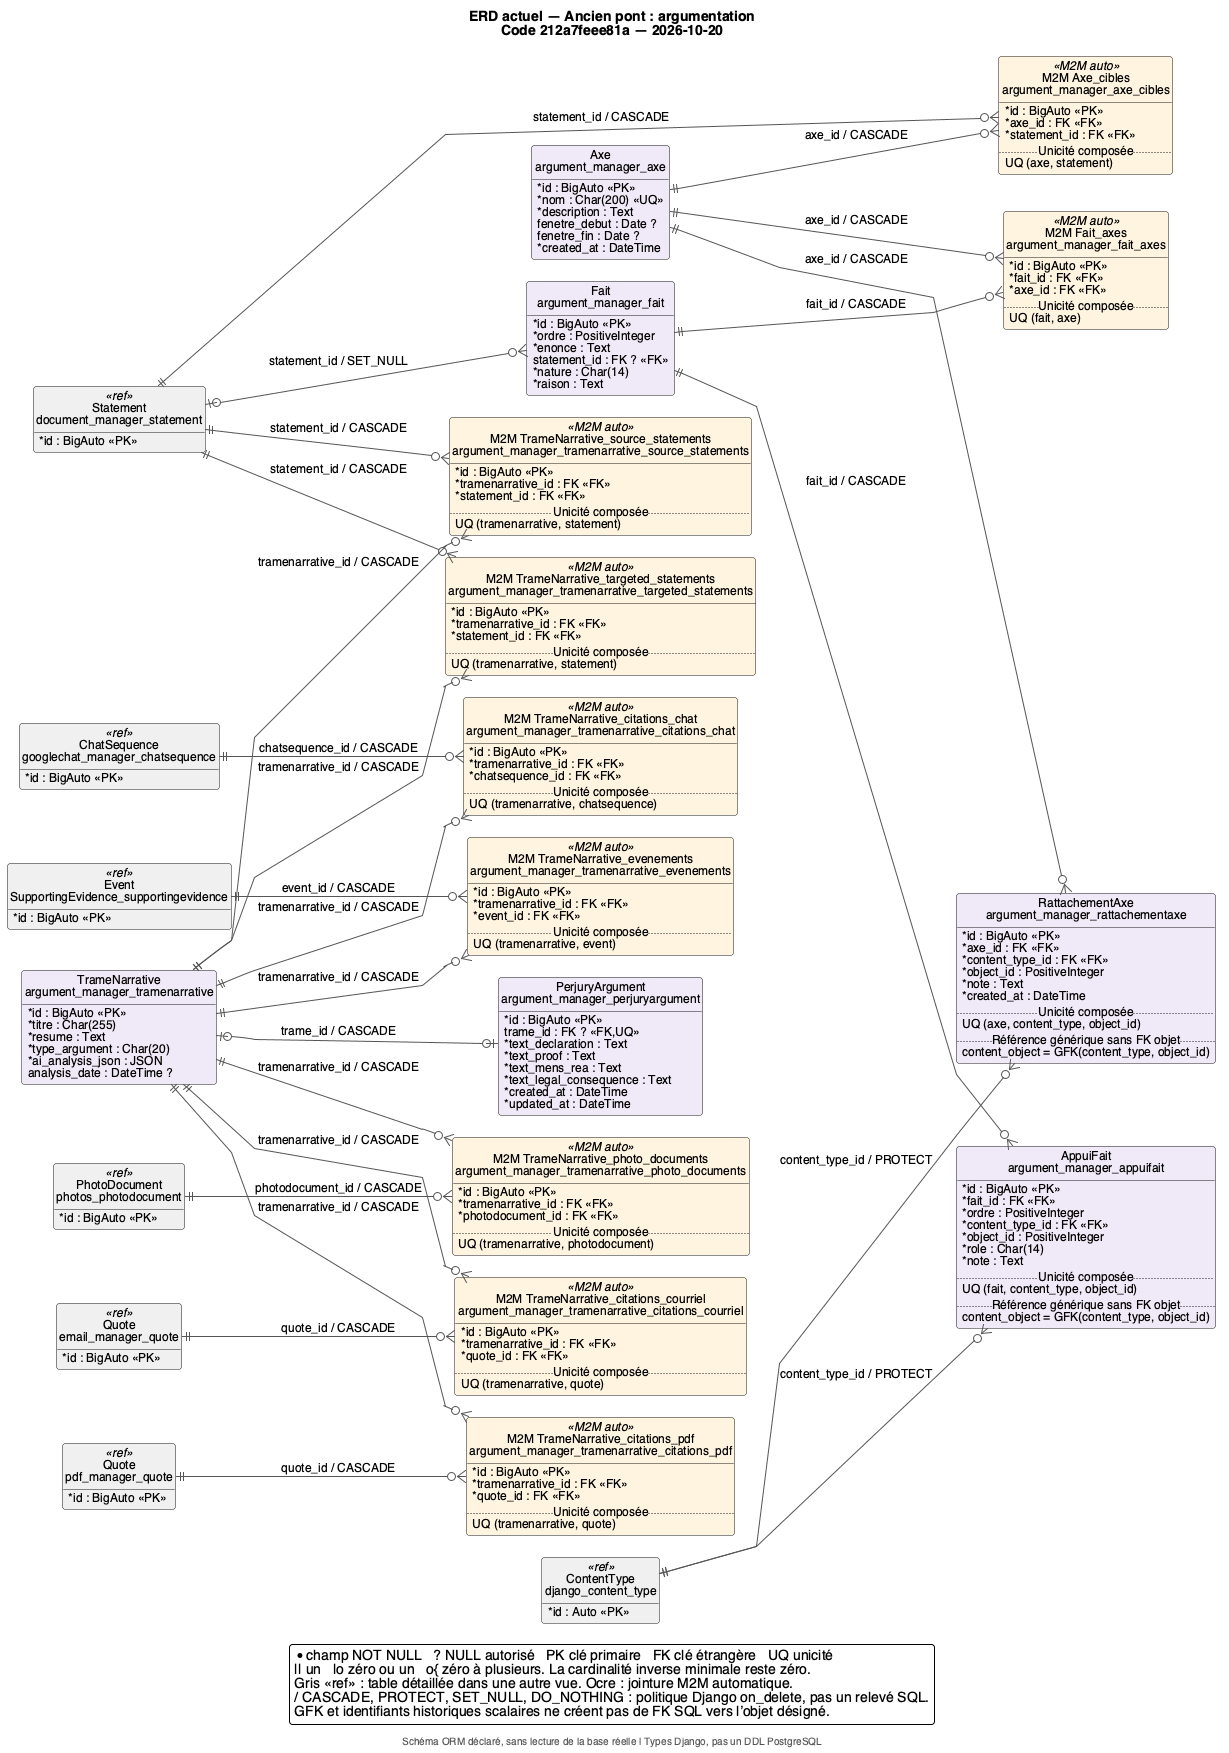

The diagram above was rendered by PlantUML. Its source (embedded in the PNG):
@startuml 04_argumentation
!include style.iuml
left to right direction
title ERD actuel — Ancien pont : argumentation\nCode 212a7feee81a — 2026-10-20
footer Schéma ORM déclaré, sans lecture de la base réelle | Types Django, pas un DDL PostgreSQL
scale max 3800*3600
entity "AppuiFait\nargument_manager_appuifait" as E_argument_manager_AppuiFait #F0EAF8 {
  {field} * id : BigAuto <<PK>>
  {field} * fait_id : FK <<FK>>
  {field} * ordre : PositiveInteger
  {field} * content_type_id : FK <<FK>>
  {field} * object_id : PositiveInteger
  {field} * role : Char(14)
  {field} * note : Text
  .. Unicité composée ..
  {field} UQ (fait, content_type, object_id)
  .. Référence générique sans FK objet ..
  {field} content_object = GFK(content_type, object_id)
}
entity "Axe\nargument_manager_axe" as E_argument_manager_Axe #F0EAF8 {
  {field} * id : BigAuto <<PK>>
  {field} * nom : Char(200) <<UQ>>
  {field} * description : Text
  {field}   fenetre_debut : Date ?
  {field}   fenetre_fin : Date ?
  {field} * created_at : DateTime
}
entity "M2M Axe_cibles\nargument_manager_axe_cibles" as E_argument_manager_Axe_cibles <<M2M auto>> #FFF4E0 {
  {field} * id : BigAuto <<PK>>
  {field} * axe_id : FK <<FK>>
  {field} * statement_id : FK <<FK>>
  .. Unicité composée ..
  {field} UQ (axe, statement)
}
entity "Fait\nargument_manager_fait" as E_argument_manager_Fait #F0EAF8 {
  {field} * id : BigAuto <<PK>>
  {field} * ordre : PositiveInteger
  {field} * enonce : Text
  {field}   statement_id : FK ? <<FK>>
  {field} * nature : Char(14)
  {field} * raison : Text
}
entity "M2M Fait_axes\nargument_manager_fait_axes" as E_argument_manager_Fait_axes <<M2M auto>> #FFF4E0 {
  {field} * id : BigAuto <<PK>>
  {field} * fait_id : FK <<FK>>
  {field} * axe_id : FK <<FK>>
  .. Unicité composée ..
  {field} UQ (fait, axe)
}
entity "PerjuryArgument\nargument_manager_perjuryargument" as E_argument_manager_PerjuryArgument #F0EAF8 {
  {field} * id : BigAuto <<PK>>
  {field}   trame_id : FK ? <<FK,UQ>>
  {field} * text_declaration : Text
  {field} * text_proof : Text
  {field} * text_mens_rea : Text
  {field} * text_legal_consequence : Text
  {field} * created_at : DateTime
  {field} * updated_at : DateTime
}
entity "RattachementAxe\nargument_manager_rattachementaxe" as E_argument_manager_RattachementAxe #F0EAF8 {
  {field} * id : BigAuto <<PK>>
  {field} * axe_id : FK <<FK>>
  {field} * content_type_id : FK <<FK>>
  {field} * object_id : PositiveInteger
  {field} * note : Text
  {field} * created_at : DateTime
  .. Unicité composée ..
  {field} UQ (axe, content_type, object_id)
  .. Référence générique sans FK objet ..
  {field} content_object = GFK(content_type, object_id)
}
entity "TrameNarrative\nargument_manager_tramenarrative" as E_argument_manager_TrameNarrative #F0EAF8 {
  {field} * id : BigAuto <<PK>>
  {field} * titre : Char(255)
  {field} * resume : Text
  {field} * type_argument : Char(20)
  {field} * ai_analysis_json : JSON
  {field}   analysis_date : DateTime ?
}
entity "M2M TrameNarrative_citations_chat\nargument_manager_tramenarrative_citations_chat" as E_argument_manager_TrameNarrative_citations_chat <<M2M auto>> #FFF4E0 {
  {field} * id : BigAuto <<PK>>
  {field} * tramenarrative_id : FK <<FK>>
  {field} * chatsequence_id : FK <<FK>>
  .. Unicité composée ..
  {field} UQ (tramenarrative, chatsequence)
}
entity "M2M TrameNarrative_citations_courriel\nargument_manager_tramenarrative_citations_courriel" as E_argument_manager_TrameNarrative_citations_courriel <<M2M auto>> #FFF4E0 {
  {field} * id : BigAuto <<PK>>
  {field} * tramenarrative_id : FK <<FK>>
  {field} * quote_id : FK <<FK>>
  .. Unicité composée ..
  {field} UQ (tramenarrative, quote)
}
entity "M2M TrameNarrative_citations_pdf\nargument_manager_tramenarrative_citations_pdf" as E_argument_manager_TrameNarrative_citations_pdf <<M2M auto>> #FFF4E0 {
  {field} * id : BigAuto <<PK>>
  {field} * tramenarrative_id : FK <<FK>>
  {field} * quote_id : FK <<FK>>
  .. Unicité composée ..
  {field} UQ (tramenarrative, quote)
}
entity "M2M TrameNarrative_evenements\nargument_manager_tramenarrative_evenements" as E_argument_manager_TrameNarrative_evenements <<M2M auto>> #FFF4E0 {
  {field} * id : BigAuto <<PK>>
  {field} * tramenarrative_id : FK <<FK>>
  {field} * event_id : FK <<FK>>
  .. Unicité composée ..
  {field} UQ (tramenarrative, event)
}
entity "M2M TrameNarrative_photo_documents\nargument_manager_tramenarrative_photo_documents" as E_argument_manager_TrameNarrative_photo_documents <<M2M auto>> #FFF4E0 {
  {field} * id : BigAuto <<PK>>
  {field} * tramenarrative_id : FK <<FK>>
  {field} * photodocument_id : FK <<FK>>
  .. Unicité composée ..
  {field} UQ (tramenarrative, photodocument)
}
entity "M2M TrameNarrative_source_statements\nargument_manager_tramenarrative_source_statements" as E_argument_manager_TrameNarrative_source_statements <<M2M auto>> #FFF4E0 {
  {field} * id : BigAuto <<PK>>
  {field} * tramenarrative_id : FK <<FK>>
  {field} * statement_id : FK <<FK>>
  .. Unicité composée ..
  {field} UQ (tramenarrative, statement)
}
entity "M2M TrameNarrative_targeted_statements\nargument_manager_tramenarrative_targeted_statements" as E_argument_manager_TrameNarrative_targeted_statements <<M2M auto>> #FFF4E0 {
  {field} * id : BigAuto <<PK>>
  {field} * tramenarrative_id : FK <<FK>>
  {field} * statement_id : FK <<FK>>
  .. Unicité composée ..
  {field} UQ (tramenarrative, statement)
}
entity "ContentType\ndjango_content_type" as E_contenttypes_ContentType <<ref>> #F0F0F0 {
  {field} * id : Auto <<PK>>
}
entity "Statement\ndocument_manager_statement" as E_document_manager_Statement <<ref>> #F0F0F0 {
  {field} * id : BigAuto <<PK>>
}
entity "Quote\nemail_manager_quote" as E_email_manager_Quote <<ref>> #F0F0F0 {
  {field} * id : BigAuto <<PK>>
}
entity "Event\nSupportingEvidence_supportingevidence" as E_events_Event <<ref>> #F0F0F0 {
  {field} * id : BigAuto <<PK>>
}
entity "ChatSequence\ngooglechat_manager_chatsequence" as E_googlechat_manager_ChatSequence <<ref>> #F0F0F0 {
  {field} * id : BigAuto <<PK>>
}
entity "Quote\npdf_manager_quote" as E_pdf_manager_Quote <<ref>> #F0F0F0 {
  {field} * id : BigAuto <<PK>>
}
entity "PhotoDocument\nphotos_photodocument" as E_photos_PhotoDocument <<ref>> #F0F0F0 {
  {field} * id : BigAuto <<PK>>
}
E_argument_manager_Fait ||--o{ E_argument_manager_AppuiFait : fait_id / CASCADE
E_contenttypes_ContentType ||--o{ E_argument_manager_AppuiFait : content_type_id / PROTECT
E_argument_manager_Axe ||--o{ E_argument_manager_Axe_cibles : axe_id / CASCADE
E_document_manager_Statement ||--o{ E_argument_manager_Axe_cibles : statement_id / CASCADE
E_document_manager_Statement |o--o{ E_argument_manager_Fait : statement_id / SET_NULL
E_argument_manager_Fait ||--o{ E_argument_manager_Fait_axes : fait_id / CASCADE
E_argument_manager_Axe ||--o{ E_argument_manager_Fait_axes : axe_id / CASCADE
E_argument_manager_TrameNarrative |o--o| E_argument_manager_PerjuryArgument : trame_id / CASCADE
E_argument_manager_Axe ||--o{ E_argument_manager_RattachementAxe : axe_id / CASCADE
E_contenttypes_ContentType ||--o{ E_argument_manager_RattachementAxe : content_type_id / PROTECT
E_argument_manager_TrameNarrative ||--o{ E_argument_manager_TrameNarrative_citations_chat : tramenarrative_id / CASCADE
E_googlechat_manager_ChatSequence ||--o{ E_argument_manager_TrameNarrative_citations_chat : chatsequence_id / CASCADE
E_argument_manager_TrameNarrative ||--o{ E_argument_manager_TrameNarrative_citations_courriel : tramenarrative_id / CASCADE
E_email_manager_Quote ||--o{ E_argument_manager_TrameNarrative_citations_courriel : quote_id / CASCADE
E_argument_manager_TrameNarrative ||--o{ E_argument_manager_TrameNarrative_citations_pdf : tramenarrative_id / CASCADE
E_pdf_manager_Quote ||--o{ E_argument_manager_TrameNarrative_citations_pdf : quote_id / CASCADE
E_argument_manager_TrameNarrative ||--o{ E_argument_manager_TrameNarrative_evenements : tramenarrative_id / CASCADE
E_events_Event ||--o{ E_argument_manager_TrameNarrative_evenements : event_id / CASCADE
E_argument_manager_TrameNarrative ||--o{ E_argument_manager_TrameNarrative_photo_documents : tramenarrative_id / CASCADE
E_photos_PhotoDocument ||--o{ E_argument_manager_TrameNarrative_photo_documents : photodocument_id / CASCADE
E_argument_manager_TrameNarrative ||--o{ E_argument_manager_TrameNarrative_source_statements : tramenarrative_id / CASCADE
E_document_manager_Statement ||--o{ E_argument_manager_TrameNarrative_source_statements : statement_id / CASCADE
E_argument_manager_TrameNarrative ||--o{ E_argument_manager_TrameNarrative_targeted_statements : tramenarrative_id / CASCADE
E_document_manager_Statement ||--o{ E_argument_manager_TrameNarrative_targeted_statements : statement_id / CASCADE
legend bottom
  * champ NOT NULL   ? NULL autorisé   PK clé primaire   FK clé étrangère   UQ unicité
  || un   |o zéro ou un   o{ zéro à plusieurs. La cardinalité inverse minimale reste zéro.
  Gris <<ref>> : table détaillée dans une autre vue. Ocre : jointure M2M automatique.
  / CASCADE, PROTECT, SET_NULL, DO_NOTHING : politique Django on_delete, pas un relevé SQL.
  GFK et identifiants historiques scalaires ne créent pas de FK SQL vers l’objet désigné.
endlegend
@enduml